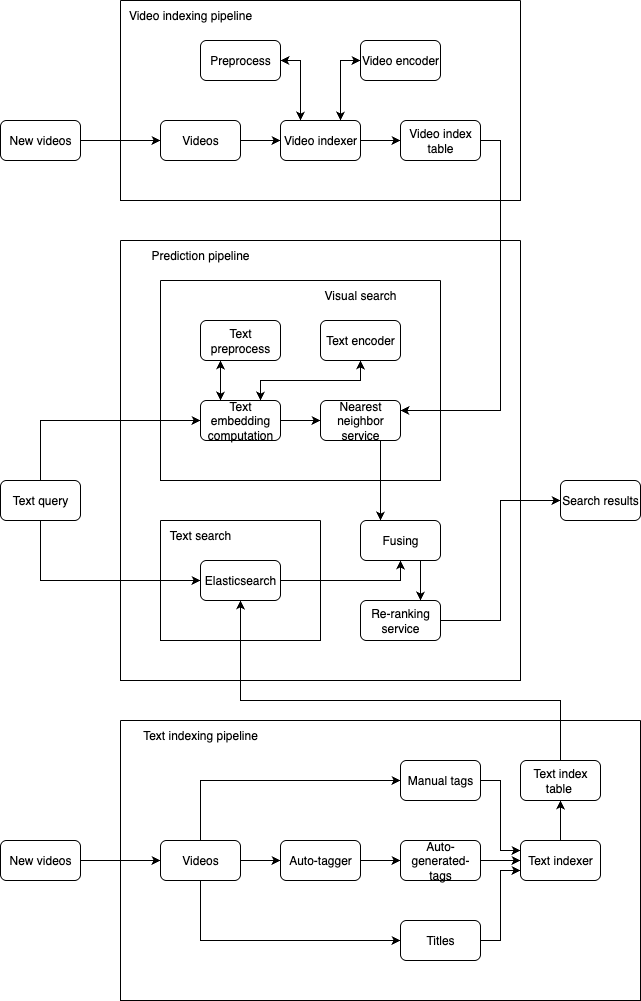

The diagram above was exported from draw.io. Its source (the exported page's mxGraphModel, read from the mxfile embedded in the PNG):
<mxGraphModel dx="976" dy="565" grid="1" gridSize="10" guides="1" tooltips="1" connect="1" arrows="1" fold="1" page="1" pageScale="1" pageWidth="850" pageHeight="1100" math="0" shadow="0">
  <root>
    <mxCell id="0" />
    <mxCell id="1" parent="0" />
    <mxCell id="dH1kiIGY2Zp__bITp5ts-48" style="edgeStyle=orthogonalEdgeStyle;rounded=0;orthogonalLoop=1;jettySize=auto;html=1;exitX=1;exitY=0.5;exitDx=0;exitDy=0;entryX=0;entryY=0.5;entryDx=0;entryDy=0;" parent="1" source="dH1kiIGY2Zp__bITp5ts-1" target="dH1kiIGY2Zp__bITp5ts-12" edge="1">
      <mxGeometry relative="1" as="geometry" />
    </mxCell>
    <mxCell id="dH1kiIGY2Zp__bITp5ts-1" value="New videos" style="rounded=1;whiteSpace=wrap;html=1;" parent="1" vertex="1">
      <mxGeometry x="40" y="160" width="80" height="40" as="geometry" />
    </mxCell>
    <mxCell id="dH1kiIGY2Zp__bITp5ts-9" value="" style="swimlane;startSize=0;" parent="1" vertex="1">
      <mxGeometry x="160" y="280" width="400" height="440" as="geometry" />
    </mxCell>
    <mxCell id="dH1kiIGY2Zp__bITp5ts-2" value="" style="swimlane;startSize=0;" parent="dH1kiIGY2Zp__bITp5ts-9" vertex="1">
      <mxGeometry x="40" y="40" width="280" height="200" as="geometry" />
    </mxCell>
    <mxCell id="dH1kiIGY2Zp__bITp5ts-62" style="edgeStyle=orthogonalEdgeStyle;rounded=0;orthogonalLoop=1;jettySize=auto;html=1;exitX=0.75;exitY=0;exitDx=0;exitDy=0;entryX=0.5;entryY=1;entryDx=0;entryDy=0;" parent="dH1kiIGY2Zp__bITp5ts-2" source="dH1kiIGY2Zp__bITp5ts-3" target="dH1kiIGY2Zp__bITp5ts-8" edge="1">
      <mxGeometry relative="1" as="geometry" />
    </mxCell>
    <mxCell id="dH1kiIGY2Zp__bITp5ts-63" style="edgeStyle=orthogonalEdgeStyle;rounded=0;orthogonalLoop=1;jettySize=auto;html=1;exitX=1;exitY=0.5;exitDx=0;exitDy=0;entryX=0;entryY=0.5;entryDx=0;entryDy=0;" parent="dH1kiIGY2Zp__bITp5ts-2" source="dH1kiIGY2Zp__bITp5ts-3" target="dH1kiIGY2Zp__bITp5ts-18" edge="1">
      <mxGeometry relative="1" as="geometry" />
    </mxCell>
    <mxCell id="Gtua6XNxhzn2Bg2_VOJI-2" style="edgeStyle=orthogonalEdgeStyle;rounded=0;orthogonalLoop=1;jettySize=auto;html=1;exitX=0.25;exitY=0;exitDx=0;exitDy=0;entryX=0.25;entryY=1;entryDx=0;entryDy=0;" edge="1" parent="dH1kiIGY2Zp__bITp5ts-2" source="dH1kiIGY2Zp__bITp5ts-3" target="dH1kiIGY2Zp__bITp5ts-6">
      <mxGeometry relative="1" as="geometry" />
    </mxCell>
    <mxCell id="dH1kiIGY2Zp__bITp5ts-3" value="Text embedding computation" style="rounded=1;whiteSpace=wrap;html=1;" parent="dH1kiIGY2Zp__bITp5ts-2" vertex="1">
      <mxGeometry x="40" y="120" width="80" height="40" as="geometry" />
    </mxCell>
    <mxCell id="Gtua6XNxhzn2Bg2_VOJI-1" style="edgeStyle=orthogonalEdgeStyle;rounded=0;orthogonalLoop=1;jettySize=auto;html=1;exitX=0.25;exitY=1;exitDx=0;exitDy=0;entryX=0.25;entryY=0;entryDx=0;entryDy=0;" edge="1" parent="dH1kiIGY2Zp__bITp5ts-2" source="dH1kiIGY2Zp__bITp5ts-6" target="dH1kiIGY2Zp__bITp5ts-3">
      <mxGeometry relative="1" as="geometry" />
    </mxCell>
    <mxCell id="dH1kiIGY2Zp__bITp5ts-6" value="Text preprocess" style="rounded=1;whiteSpace=wrap;html=1;" parent="dH1kiIGY2Zp__bITp5ts-2" vertex="1">
      <mxGeometry x="40" y="40" width="80" height="40" as="geometry" />
    </mxCell>
    <mxCell id="dH1kiIGY2Zp__bITp5ts-61" style="edgeStyle=orthogonalEdgeStyle;rounded=0;orthogonalLoop=1;jettySize=auto;html=1;exitX=0.5;exitY=1;exitDx=0;exitDy=0;entryX=0.75;entryY=0;entryDx=0;entryDy=0;" parent="dH1kiIGY2Zp__bITp5ts-2" source="dH1kiIGY2Zp__bITp5ts-8" target="dH1kiIGY2Zp__bITp5ts-3" edge="1">
      <mxGeometry relative="1" as="geometry" />
    </mxCell>
    <mxCell id="dH1kiIGY2Zp__bITp5ts-8" value="Text encoder" style="rounded=1;whiteSpace=wrap;html=1;" parent="dH1kiIGY2Zp__bITp5ts-2" vertex="1">
      <mxGeometry x="160" y="40" width="80" height="40" as="geometry" />
    </mxCell>
    <mxCell id="dH1kiIGY2Zp__bITp5ts-18" value="Nearest neighbor service" style="rounded=1;whiteSpace=wrap;html=1;" parent="dH1kiIGY2Zp__bITp5ts-2" vertex="1">
      <mxGeometry x="160" y="120" width="80" height="40" as="geometry" />
    </mxCell>
    <mxCell id="dH1kiIGY2Zp__bITp5ts-57" value="Visual search" style="text;html=1;strokeColor=none;fillColor=none;align=center;verticalAlign=middle;whiteSpace=wrap;rounded=0;" parent="dH1kiIGY2Zp__bITp5ts-2" vertex="1">
      <mxGeometry x="80" width="240" height="30" as="geometry" />
    </mxCell>
    <mxCell id="dH1kiIGY2Zp__bITp5ts-17" value="" style="swimlane;startSize=0;" parent="dH1kiIGY2Zp__bITp5ts-9" vertex="1">
      <mxGeometry x="40" y="280" width="160" height="120" as="geometry" />
    </mxCell>
    <mxCell id="dH1kiIGY2Zp__bITp5ts-4" value="Elasticsearch" style="rounded=1;whiteSpace=wrap;html=1;" parent="dH1kiIGY2Zp__bITp5ts-17" vertex="1">
      <mxGeometry x="40" y="40" width="80" height="40" as="geometry" />
    </mxCell>
    <mxCell id="dH1kiIGY2Zp__bITp5ts-58" value="Text search" style="text;html=1;strokeColor=none;fillColor=none;align=center;verticalAlign=middle;whiteSpace=wrap;rounded=0;" parent="dH1kiIGY2Zp__bITp5ts-17" vertex="1">
      <mxGeometry width="80" height="30" as="geometry" />
    </mxCell>
    <mxCell id="dH1kiIGY2Zp__bITp5ts-68" style="edgeStyle=orthogonalEdgeStyle;rounded=0;orthogonalLoop=1;jettySize=auto;html=1;exitX=0.75;exitY=1;exitDx=0;exitDy=0;entryX=0.75;entryY=0;entryDx=0;entryDy=0;" parent="dH1kiIGY2Zp__bITp5ts-9" source="dH1kiIGY2Zp__bITp5ts-22" target="dH1kiIGY2Zp__bITp5ts-23" edge="1">
      <mxGeometry relative="1" as="geometry" />
    </mxCell>
    <mxCell id="dH1kiIGY2Zp__bITp5ts-22" value="Fusing" style="rounded=1;whiteSpace=wrap;html=1;" parent="dH1kiIGY2Zp__bITp5ts-9" vertex="1">
      <mxGeometry x="240" y="280" width="80" height="40" as="geometry" />
    </mxCell>
    <mxCell id="dH1kiIGY2Zp__bITp5ts-23" value="Re-ranking service" style="rounded=1;whiteSpace=wrap;html=1;" parent="dH1kiIGY2Zp__bITp5ts-9" vertex="1">
      <mxGeometry x="240" y="360" width="80" height="40" as="geometry" />
    </mxCell>
    <mxCell id="dH1kiIGY2Zp__bITp5ts-40" value="Prediction pipeline" style="text;html=1;strokeColor=none;fillColor=none;align=center;verticalAlign=middle;whiteSpace=wrap;rounded=0;" parent="dH1kiIGY2Zp__bITp5ts-9" vertex="1">
      <mxGeometry width="160" height="30" as="geometry" />
    </mxCell>
    <mxCell id="dH1kiIGY2Zp__bITp5ts-67" style="edgeStyle=orthogonalEdgeStyle;rounded=0;orthogonalLoop=1;jettySize=auto;html=1;exitX=1;exitY=0.5;exitDx=0;exitDy=0;entryX=0.5;entryY=1;entryDx=0;entryDy=0;" parent="dH1kiIGY2Zp__bITp5ts-9" source="dH1kiIGY2Zp__bITp5ts-4" target="dH1kiIGY2Zp__bITp5ts-22" edge="1">
      <mxGeometry relative="1" as="geometry" />
    </mxCell>
    <mxCell id="Gtua6XNxhzn2Bg2_VOJI-11" style="edgeStyle=orthogonalEdgeStyle;rounded=0;orthogonalLoop=1;jettySize=auto;html=1;exitX=0.75;exitY=1;exitDx=0;exitDy=0;entryX=0.25;entryY=0;entryDx=0;entryDy=0;" edge="1" parent="dH1kiIGY2Zp__bITp5ts-9" source="dH1kiIGY2Zp__bITp5ts-18" target="dH1kiIGY2Zp__bITp5ts-22">
      <mxGeometry relative="1" as="geometry" />
    </mxCell>
    <mxCell id="dH1kiIGY2Zp__bITp5ts-11" value="" style="swimlane;startSize=0;" parent="1" vertex="1">
      <mxGeometry x="160" y="40" width="400" height="200" as="geometry" />
    </mxCell>
    <mxCell id="dH1kiIGY2Zp__bITp5ts-49" style="edgeStyle=orthogonalEdgeStyle;rounded=0;orthogonalLoop=1;jettySize=auto;html=1;exitX=1;exitY=0.5;exitDx=0;exitDy=0;entryX=0;entryY=0.5;entryDx=0;entryDy=0;" parent="dH1kiIGY2Zp__bITp5ts-11" source="dH1kiIGY2Zp__bITp5ts-12" target="dH1kiIGY2Zp__bITp5ts-13" edge="1">
      <mxGeometry relative="1" as="geometry" />
    </mxCell>
    <mxCell id="dH1kiIGY2Zp__bITp5ts-12" value="Videos" style="rounded=1;whiteSpace=wrap;html=1;" parent="dH1kiIGY2Zp__bITp5ts-11" vertex="1">
      <mxGeometry x="40" y="120" width="80" height="40" as="geometry" />
    </mxCell>
    <mxCell id="dH1kiIGY2Zp__bITp5ts-50" style="edgeStyle=orthogonalEdgeStyle;rounded=0;orthogonalLoop=1;jettySize=auto;html=1;exitX=1;exitY=0.5;exitDx=0;exitDy=0;entryX=0;entryY=0.5;entryDx=0;entryDy=0;" parent="dH1kiIGY2Zp__bITp5ts-11" source="dH1kiIGY2Zp__bITp5ts-13" target="dH1kiIGY2Zp__bITp5ts-14" edge="1">
      <mxGeometry relative="1" as="geometry" />
    </mxCell>
    <mxCell id="dH1kiIGY2Zp__bITp5ts-53" style="edgeStyle=orthogonalEdgeStyle;rounded=0;orthogonalLoop=1;jettySize=auto;html=1;exitX=0.25;exitY=0;exitDx=0;exitDy=0;entryX=1;entryY=0.5;entryDx=0;entryDy=0;" parent="dH1kiIGY2Zp__bITp5ts-11" source="dH1kiIGY2Zp__bITp5ts-13" target="dH1kiIGY2Zp__bITp5ts-15" edge="1">
      <mxGeometry relative="1" as="geometry" />
    </mxCell>
    <mxCell id="dH1kiIGY2Zp__bITp5ts-54" style="edgeStyle=orthogonalEdgeStyle;rounded=0;orthogonalLoop=1;jettySize=auto;html=1;exitX=0.75;exitY=0;exitDx=0;exitDy=0;entryX=0;entryY=0.5;entryDx=0;entryDy=0;" parent="dH1kiIGY2Zp__bITp5ts-11" source="dH1kiIGY2Zp__bITp5ts-13" target="dH1kiIGY2Zp__bITp5ts-16" edge="1">
      <mxGeometry relative="1" as="geometry" />
    </mxCell>
    <mxCell id="dH1kiIGY2Zp__bITp5ts-13" value="Video indexer" style="rounded=1;whiteSpace=wrap;html=1;" parent="dH1kiIGY2Zp__bITp5ts-11" vertex="1">
      <mxGeometry x="160" y="120" width="80" height="40" as="geometry" />
    </mxCell>
    <mxCell id="dH1kiIGY2Zp__bITp5ts-14" value="Video index table" style="rounded=1;whiteSpace=wrap;html=1;" parent="dH1kiIGY2Zp__bITp5ts-11" vertex="1">
      <mxGeometry x="280" y="120" width="80" height="40" as="geometry" />
    </mxCell>
    <mxCell id="dH1kiIGY2Zp__bITp5ts-51" style="edgeStyle=orthogonalEdgeStyle;rounded=0;orthogonalLoop=1;jettySize=auto;html=1;exitX=1;exitY=0.5;exitDx=0;exitDy=0;entryX=0.25;entryY=0;entryDx=0;entryDy=0;" parent="dH1kiIGY2Zp__bITp5ts-11" source="dH1kiIGY2Zp__bITp5ts-15" target="dH1kiIGY2Zp__bITp5ts-13" edge="1">
      <mxGeometry relative="1" as="geometry" />
    </mxCell>
    <mxCell id="dH1kiIGY2Zp__bITp5ts-15" value="Preprocess" style="rounded=1;whiteSpace=wrap;html=1;" parent="dH1kiIGY2Zp__bITp5ts-11" vertex="1">
      <mxGeometry x="80" y="40" width="80" height="40" as="geometry" />
    </mxCell>
    <mxCell id="dH1kiIGY2Zp__bITp5ts-52" style="edgeStyle=orthogonalEdgeStyle;rounded=0;orthogonalLoop=1;jettySize=auto;html=1;exitX=0;exitY=0.5;exitDx=0;exitDy=0;entryX=0.75;entryY=0;entryDx=0;entryDy=0;" parent="dH1kiIGY2Zp__bITp5ts-11" source="dH1kiIGY2Zp__bITp5ts-16" target="dH1kiIGY2Zp__bITp5ts-13" edge="1">
      <mxGeometry relative="1" as="geometry" />
    </mxCell>
    <mxCell id="dH1kiIGY2Zp__bITp5ts-16" value="Video encoder" style="rounded=1;whiteSpace=wrap;html=1;" parent="dH1kiIGY2Zp__bITp5ts-11" vertex="1">
      <mxGeometry x="240" y="40" width="80" height="40" as="geometry" />
    </mxCell>
    <mxCell id="dH1kiIGY2Zp__bITp5ts-47" value="Video indexing pipeline" style="text;html=1;strokeColor=none;fillColor=none;align=center;verticalAlign=middle;whiteSpace=wrap;rounded=0;" parent="dH1kiIGY2Zp__bITp5ts-11" vertex="1">
      <mxGeometry x="-10" width="160" height="30" as="geometry" />
    </mxCell>
    <mxCell id="dH1kiIGY2Zp__bITp5ts-55" style="edgeStyle=orthogonalEdgeStyle;rounded=0;orthogonalLoop=1;jettySize=auto;html=1;exitX=0.5;exitY=0;exitDx=0;exitDy=0;entryX=0;entryY=0.5;entryDx=0;entryDy=0;" parent="1" source="dH1kiIGY2Zp__bITp5ts-24" target="dH1kiIGY2Zp__bITp5ts-3" edge="1">
      <mxGeometry relative="1" as="geometry" />
    </mxCell>
    <mxCell id="dH1kiIGY2Zp__bITp5ts-56" style="edgeStyle=orthogonalEdgeStyle;rounded=0;orthogonalLoop=1;jettySize=auto;html=1;exitX=0.5;exitY=1;exitDx=0;exitDy=0;entryX=0;entryY=0.5;entryDx=0;entryDy=0;" parent="1" source="dH1kiIGY2Zp__bITp5ts-24" target="dH1kiIGY2Zp__bITp5ts-4" edge="1">
      <mxGeometry relative="1" as="geometry" />
    </mxCell>
    <mxCell id="dH1kiIGY2Zp__bITp5ts-24" value="Text query" style="rounded=1;whiteSpace=wrap;html=1;" parent="1" vertex="1">
      <mxGeometry x="40" y="520" width="80" height="40" as="geometry" />
    </mxCell>
    <mxCell id="dH1kiIGY2Zp__bITp5ts-25" value="Search results" style="rounded=1;whiteSpace=wrap;html=1;" parent="1" vertex="1">
      <mxGeometry x="600" y="520" width="80" height="40" as="geometry" />
    </mxCell>
    <mxCell id="dH1kiIGY2Zp__bITp5ts-26" value="" style="swimlane;startSize=0;" parent="1" vertex="1">
      <mxGeometry x="160" y="760" width="520" height="280" as="geometry" />
    </mxCell>
    <mxCell id="dH1kiIGY2Zp__bITp5ts-71" style="edgeStyle=orthogonalEdgeStyle;rounded=0;orthogonalLoop=1;jettySize=auto;html=1;exitX=1;exitY=0.5;exitDx=0;exitDy=0;" parent="dH1kiIGY2Zp__bITp5ts-26" source="dH1kiIGY2Zp__bITp5ts-30" target="dH1kiIGY2Zp__bITp5ts-31" edge="1">
      <mxGeometry relative="1" as="geometry" />
    </mxCell>
    <mxCell id="dH1kiIGY2Zp__bITp5ts-73" style="edgeStyle=orthogonalEdgeStyle;rounded=0;orthogonalLoop=1;jettySize=auto;html=1;exitX=0.5;exitY=0;exitDx=0;exitDy=0;entryX=0;entryY=0.5;entryDx=0;entryDy=0;" parent="dH1kiIGY2Zp__bITp5ts-26" source="dH1kiIGY2Zp__bITp5ts-30" target="dH1kiIGY2Zp__bITp5ts-34" edge="1">
      <mxGeometry relative="1" as="geometry" />
    </mxCell>
    <mxCell id="dH1kiIGY2Zp__bITp5ts-74" style="edgeStyle=orthogonalEdgeStyle;rounded=0;orthogonalLoop=1;jettySize=auto;html=1;exitX=0.5;exitY=1;exitDx=0;exitDy=0;entryX=0;entryY=0.5;entryDx=0;entryDy=0;" parent="dH1kiIGY2Zp__bITp5ts-26" source="dH1kiIGY2Zp__bITp5ts-30" target="dH1kiIGY2Zp__bITp5ts-36" edge="1">
      <mxGeometry relative="1" as="geometry" />
    </mxCell>
    <mxCell id="dH1kiIGY2Zp__bITp5ts-30" value="Videos" style="rounded=1;whiteSpace=wrap;html=1;" parent="dH1kiIGY2Zp__bITp5ts-26" vertex="1">
      <mxGeometry x="40" y="120" width="80" height="40" as="geometry" />
    </mxCell>
    <mxCell id="dH1kiIGY2Zp__bITp5ts-72" style="edgeStyle=orthogonalEdgeStyle;rounded=0;orthogonalLoop=1;jettySize=auto;html=1;exitX=1;exitY=0.5;exitDx=0;exitDy=0;entryX=0;entryY=0.5;entryDx=0;entryDy=0;" parent="dH1kiIGY2Zp__bITp5ts-26" source="dH1kiIGY2Zp__bITp5ts-31" target="dH1kiIGY2Zp__bITp5ts-33" edge="1">
      <mxGeometry relative="1" as="geometry" />
    </mxCell>
    <mxCell id="dH1kiIGY2Zp__bITp5ts-31" value="Auto-tagger" style="rounded=1;whiteSpace=wrap;html=1;" parent="dH1kiIGY2Zp__bITp5ts-26" vertex="1">
      <mxGeometry x="160" y="120" width="80" height="40" as="geometry" />
    </mxCell>
    <mxCell id="dH1kiIGY2Zp__bITp5ts-78" style="edgeStyle=orthogonalEdgeStyle;rounded=0;orthogonalLoop=1;jettySize=auto;html=1;exitX=0.5;exitY=0;exitDx=0;exitDy=0;entryX=0.5;entryY=1;entryDx=0;entryDy=0;" parent="dH1kiIGY2Zp__bITp5ts-26" source="dH1kiIGY2Zp__bITp5ts-32" target="dH1kiIGY2Zp__bITp5ts-37" edge="1">
      <mxGeometry relative="1" as="geometry" />
    </mxCell>
    <mxCell id="dH1kiIGY2Zp__bITp5ts-32" value="Text indexer" style="rounded=1;whiteSpace=wrap;html=1;" parent="dH1kiIGY2Zp__bITp5ts-26" vertex="1">
      <mxGeometry x="400" y="120" width="80" height="40" as="geometry" />
    </mxCell>
    <mxCell id="dH1kiIGY2Zp__bITp5ts-75" style="edgeStyle=orthogonalEdgeStyle;rounded=0;orthogonalLoop=1;jettySize=auto;html=1;exitX=1;exitY=0.5;exitDx=0;exitDy=0;entryX=0;entryY=0.5;entryDx=0;entryDy=0;" parent="dH1kiIGY2Zp__bITp5ts-26" source="dH1kiIGY2Zp__bITp5ts-33" target="dH1kiIGY2Zp__bITp5ts-32" edge="1">
      <mxGeometry relative="1" as="geometry" />
    </mxCell>
    <mxCell id="dH1kiIGY2Zp__bITp5ts-33" value="Auto-generated-tags" style="rounded=1;whiteSpace=wrap;html=1;" parent="dH1kiIGY2Zp__bITp5ts-26" vertex="1">
      <mxGeometry x="280" y="120" width="80" height="40" as="geometry" />
    </mxCell>
    <mxCell id="dH1kiIGY2Zp__bITp5ts-76" style="edgeStyle=orthogonalEdgeStyle;rounded=0;orthogonalLoop=1;jettySize=auto;html=1;exitX=1;exitY=0.5;exitDx=0;exitDy=0;entryX=0;entryY=0.25;entryDx=0;entryDy=0;" parent="dH1kiIGY2Zp__bITp5ts-26" source="dH1kiIGY2Zp__bITp5ts-34" target="dH1kiIGY2Zp__bITp5ts-32" edge="1">
      <mxGeometry relative="1" as="geometry" />
    </mxCell>
    <mxCell id="dH1kiIGY2Zp__bITp5ts-34" value="Manual tags" style="rounded=1;whiteSpace=wrap;html=1;" parent="dH1kiIGY2Zp__bITp5ts-26" vertex="1">
      <mxGeometry x="280" y="40" width="80" height="40" as="geometry" />
    </mxCell>
    <mxCell id="dH1kiIGY2Zp__bITp5ts-77" style="edgeStyle=orthogonalEdgeStyle;rounded=0;orthogonalLoop=1;jettySize=auto;html=1;exitX=1;exitY=0.5;exitDx=0;exitDy=0;entryX=0;entryY=0.75;entryDx=0;entryDy=0;" parent="dH1kiIGY2Zp__bITp5ts-26" source="dH1kiIGY2Zp__bITp5ts-36" target="dH1kiIGY2Zp__bITp5ts-32" edge="1">
      <mxGeometry relative="1" as="geometry" />
    </mxCell>
    <mxCell id="dH1kiIGY2Zp__bITp5ts-36" value="Titles" style="rounded=1;whiteSpace=wrap;html=1;" parent="dH1kiIGY2Zp__bITp5ts-26" vertex="1">
      <mxGeometry x="280" y="200" width="80" height="40" as="geometry" />
    </mxCell>
    <mxCell id="dH1kiIGY2Zp__bITp5ts-37" value="Text index table&amp;nbsp;" style="rounded=1;whiteSpace=wrap;html=1;" parent="dH1kiIGY2Zp__bITp5ts-26" vertex="1">
      <mxGeometry x="400" y="40" width="80" height="40" as="geometry" />
    </mxCell>
    <mxCell id="dH1kiIGY2Zp__bITp5ts-39" value="Text indexing pipeline" style="text;html=1;strokeColor=none;fillColor=none;align=center;verticalAlign=middle;whiteSpace=wrap;rounded=0;" parent="dH1kiIGY2Zp__bITp5ts-26" vertex="1">
      <mxGeometry width="160" height="30" as="geometry" />
    </mxCell>
    <mxCell id="dH1kiIGY2Zp__bITp5ts-70" style="edgeStyle=orthogonalEdgeStyle;rounded=0;orthogonalLoop=1;jettySize=auto;html=1;exitX=1;exitY=0.5;exitDx=0;exitDy=0;" parent="1" source="dH1kiIGY2Zp__bITp5ts-28" target="dH1kiIGY2Zp__bITp5ts-30" edge="1">
      <mxGeometry relative="1" as="geometry" />
    </mxCell>
    <mxCell id="dH1kiIGY2Zp__bITp5ts-28" value="New videos" style="rounded=1;whiteSpace=wrap;html=1;" parent="1" vertex="1">
      <mxGeometry x="40" y="880" width="80" height="40" as="geometry" />
    </mxCell>
    <mxCell id="dH1kiIGY2Zp__bITp5ts-80" style="edgeStyle=orthogonalEdgeStyle;rounded=0;orthogonalLoop=1;jettySize=auto;html=1;exitX=0.5;exitY=0;exitDx=0;exitDy=0;entryX=0.5;entryY=1;entryDx=0;entryDy=0;" parent="1" source="dH1kiIGY2Zp__bITp5ts-37" target="dH1kiIGY2Zp__bITp5ts-4" edge="1">
      <mxGeometry relative="1" as="geometry">
        <Array as="points">
          <mxPoint x="600" y="740" />
          <mxPoint x="280" y="740" />
        </Array>
        <mxPoint x="330" y="640" as="targetPoint" />
      </mxGeometry>
    </mxCell>
    <mxCell id="Gtua6XNxhzn2Bg2_VOJI-5" style="edgeStyle=orthogonalEdgeStyle;rounded=0;orthogonalLoop=1;jettySize=auto;html=1;exitX=1;exitY=0.5;exitDx=0;exitDy=0;entryX=1;entryY=0.25;entryDx=0;entryDy=0;" edge="1" parent="1" source="dH1kiIGY2Zp__bITp5ts-14" target="dH1kiIGY2Zp__bITp5ts-18">
      <mxGeometry relative="1" as="geometry" />
    </mxCell>
    <mxCell id="Gtua6XNxhzn2Bg2_VOJI-12" style="edgeStyle=orthogonalEdgeStyle;rounded=0;orthogonalLoop=1;jettySize=auto;html=1;exitX=1;exitY=0.5;exitDx=0;exitDy=0;entryX=0;entryY=0.5;entryDx=0;entryDy=0;" edge="1" parent="1" source="dH1kiIGY2Zp__bITp5ts-23" target="dH1kiIGY2Zp__bITp5ts-25">
      <mxGeometry relative="1" as="geometry" />
    </mxCell>
  </root>
</mxGraphModel>